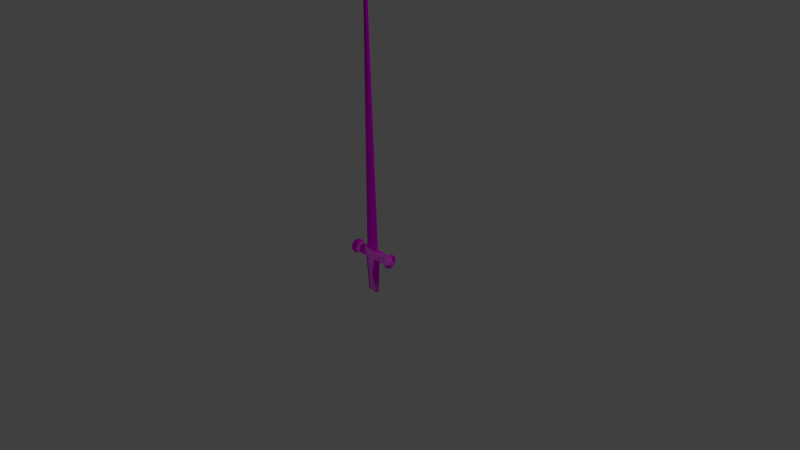 # Source: sword.blend  (saved by Blender 2.72.0; exported with 4.5.12 LTS)
import bpy
from mathutils import Matrix  # noqa: F401  (used for matrix-valued properties, if any)

bpy.ops.wm.read_factory_settings(use_empty=True)
scene = bpy.context.scene
scene.name = 'Scene'

# ---- collections
col_collection_1 = bpy.data.collections.new('Collection 1'); scene.collection.children.link(col_collection_1)

# ---- images (referenced by path relative to the original .blend; pixels are not part of the script)
import os
ASSET_DIR = os.environ.get("B2B_ASSET_DIR", "")  # directory of the original .blend (textures are referenced by path, not embedded)
HERE = os.path.dirname(os.path.abspath(__file__))  # packed textures are extracted next to this script under _unpacked/

def load_image(name, relpath, width, height, colorspace="sRGB"):
    """Load a texture the original file referenced (path relative to the .blend, or extracted next to this script)."""
    p = next((c for c in (os.path.join(HERE, relpath), os.path.join(ASSET_DIR, relpath)) if relpath and os.path.exists(c)), "")
    if p:
        img = bpy.data.images.load(p, check_existing=True)
        img.name = name
    else:  # same state as the original file: an image datablock whose file is absent (Cycles renders it pink)
        img = bpy.data.images.new(name, width, height)
        img.source = "FILE"
        img.filepath = "//" + (relpath or name)
    img.colorspace_settings.name = colorspace
    return img
img_file1 = load_image('file1', 'SwordUV copy.jpg', 1024, 1024, 'sRGB')

# ---- materials (node trees are filled in below, after node groups)
mat_blinn1 = bpy.data.materials.new('blinn1')
mat_blinn1.alpha_threshold = 0.0
mat_blinn1.diffuse_color = (1.0, 1.0, 1.0, 1.0)
mat_blinn1.roughness = 0.5

# ---- material node trees
mat_blinn1.use_nodes = True; mat_blinn1.node_tree.nodes.clear()
_N = mat_blinn1.node_tree.nodes; _L = mat_blinn1.node_tree.links
n0 = _N.new('ShaderNodeOutputMaterial'); n0.name = 'Material Output'; n0.location = (1200, 880)
n0.label = 'Material Out'
n1 = _N.new('ShaderNodeAddShader'); n1.name = 'Add Shader'; n1.location = (1000, 880)
n1.label = 'Shader Add Refl'
n2 = _N.new('ShaderNodeAddShader'); n2.name = 'Add Shader.001'; n2.location = (800, 880)
n2.label = 'Shader Add Spec'
n3 = _N.new('ShaderNodeBsdfRefraction'); n3.name = 'Refraction BSDF'; n3.location = (1200, 220)
n3.label = 'Refl BSDF'
n4 = _N.new('ShaderNodeMix'); n4.name = 'Mix'; n4.location = (1000, 220)
n4.label = 'Mix Color/Refl'
n4.data_type = 'RGBA'
n4.blend_type = 'MULTIPLY'
n4.inputs[0].default_value = 1.0
n4.inputs[6].default_value = (1.0, 1.0, 1.0, 1.0)
n4.inputs[7].default_value = (0.5, 0.5, 0.5, 0.5)
n5 = _N.new('ShaderNodeMixShader'); n5.name = 'Mix Shader'; n5.location = (600, 880)
n5.label = 'Shader Mix Alpha'
n6 = _N.new('ShaderNodeBsdfTransparent'); n6.name = 'Transparent BSDF'; n6.location = (400, 880)
n6.label = 'Alpha BSDF'
n6.mute = True
n7 = _N.new('ShaderNodeMix'); n7.name = 'Mix.001'; n7.location = (200, 1100)
n7.label = 'Mix Color/Alpha'
n7.data_type = 'RGBA'
n7.blend_type = 'MULTIPLY'
n7.inputs[0].default_value = 1.0
n7.inputs[6].default_value = (1.0, 1.0, 1.0, 1.0)
n7.inputs[7].default_value = (1.0, 1.0, 1.0, 1.0)
n8 = _N.new('ShaderNodeBsdfDiffuse'); n8.name = 'Diffuse BSDF'; n8.location = (400, 660)
n8.label = 'Diff BSDF'
n9 = _N.new('ShaderNodeMix'); n9.name = 'Mix.002'; n9.location = (200, 660)
n9.label = 'Mix Color/Diffuse'
n9.data_type = 'RGBA'
n9.blend_type = 'MULTIPLY'
n9.inputs[0].default_value = 1.0
n9.inputs[6].default_value = (1.0, 1.0, 1.0, 1.0)
n10 = _N.new('ShaderNodeBsdfAnisotropic'); n10.name = 'Glossy BSDF'; n10.location = (400, 220)
n10.label = 'Spec BSDF'
n10.distribution = 'GGX'
n11 = _N.new('ShaderNodeMix'); n11.name = 'Mix.003'; n11.location = (200, 220)
n11.label = 'Mix Color/Spec'
n11.data_type = 'RGBA'
n11.blend_type = 'MULTIPLY'
n11.inputs[0].default_value = 1.0
n11.inputs[6].default_value = (0.25, 0.25, 0.25, 1.0)
n11.inputs[7].default_value = (0.0, 0.0, 0.0, 1.0)
n12 = _N.new('ShaderNodeMix'); n12.name = 'Mix.004'; n12.location = (200, 0)
n12.label = 'Mix Color/Hardness'
n12.data_type = 'RGBA'
n12.blend_type = 'MULTIPLY'
n12.inputs[0].default_value = 1.0
n12.inputs[6].default_value = (0.1991, 0.1991, 0.1991, 0.1991)
n12.inputs[7].default_value = (1.0, 1.0, 1.0, 1.0)
n13 = _N.new('ShaderNodeNormalMap'); n13.name = 'Normal Map'; n13.location = (200, 440)
n13.label = 'Normal/Map'
n13.mute = True
n14 = _N.new('ShaderNodeMix'); n14.name = 'Mix.005'; n14.location = (1000, 660)
n14.label = 'Bump/Map'
n14.mute = True
n14.data_type = 'RGBA'
n14.blend_type = 'MULTIPLY'
n14.inputs[0].default_value = 1.0
n14.inputs[6].default_value = (1.0, 1.0, 1.0, 1.0)
n14.inputs[7].default_value = (0.0, 0.0, 0.0, 1.0)
n15 = _N.new('ShaderNodeTexCoord'); n15.name = 'Texture Coordinate'; n15.location = (-600, 660)
n15.label = 'Texture Coords'
n16 = _N.new('ShaderNodeTexImage'); n16.name = 'Image Texture'; n16.location = (0, 660)
n16.width = 140
n16.image = img_file1
n17 = _N.new('ShaderNodeDisplacement'); n17.name = 'Displacement'; n17.location = (0, 0)
n17.inputs[1].default_value = 0.0
n17.inputs[2].default_value = 0.1
n18 = _N.new('ShaderNodeMath'); n18.name = 'Math'; n18.location = (0, 0)
n18.operation = 'POWER'
_L.new(n1.outputs[0], n0.inputs[0])
_L.new(n2.outputs[0], n1.inputs[0])
_L.new(n3.outputs[0], n1.inputs[1])
_L.new(n4.outputs[2], n3.inputs[0])
_L.new(n5.outputs[0], n2.inputs[0])
_L.new(n6.outputs[0], n5.inputs[1])
_L.new(n7.outputs[2], n5.inputs[0])
_L.new(n8.outputs[0], n5.inputs[2])
_L.new(n9.outputs[2], n8.inputs[0])
_L.new(n10.outputs[0], n2.inputs[1])
_L.new(n11.outputs[2], n10.inputs[0])
_L.new(n13.outputs[0], n8.inputs[2])
_L.new(n13.outputs[0], n10.inputs[4])
_L.new(n13.outputs[0], n3.inputs[3])
_L.new(n16.outputs[0], n9.inputs[7])
_L.new(n14.outputs[2], n17.inputs[0])
_L.new(n17.outputs[0], n0.inputs[2])
_L.new(n12.outputs[2], n18.inputs[0])
_L.new(n18.outputs[0], n10.inputs[1])
n0.is_active_output = True

# ---- world
world_world = bpy.data.worlds.new('World'); scene.world = world_world
world_world.color = (0.05088, 0.05088, 0.05088)
world_world.use_sun_shadow = False
world_world.sun_shadow_jitter_overblur = 0.0
world_world.cycles.sampling_method = 'MANUAL'
world_world.cycles.sample_map_resolution = 256

# ---- cameras
cam_camera = bpy.data.cameras.new('Camera')
cam_camera.clip_end = 100.0
cam_camera.lens = 35.0
cam_camera.sensor_width = 32.0
cam_camera.sensor_height = 18.0
cam_camera.ortho_scale = 7.314
cam_camera.dof.focus_distance = 0.0

# ---- lights
light_lamp = bpy.data.lights.new('Lamp', 'POINT')
light_lamp.transmission_factor = 0.0
light_lamp.cutoff_distance = 30.0
light_lamp.energy = 100.0
light_lamp.shadow_buffer_clip_start = 1.001
light_lamp.shadow_soft_size = 0.1
light_lamp.shadow_maximum_resolution = 0.006
light_lamp.use_absolute_resolution = True
light_lamp.cycles.use_multiple_importance_sampling = False

# ---- meshes
me_untitled = bpy.data.meshes.new('Untitled')
me_untitled.from_pydata([(-0.284, 0.05954, 0.3315), (-0.284, 0.04315, 0.354), (-0.284, 0.01899, 0.368), (-0.284, -0.00875, 0.3709), (-0.284, -0.03528, 0.3623), (-0.284, -0.05601, 0.3436), (-0.284, -0.06735, 0.3181), (-0.284, -0.06735, 0.2902), (-0.284, -0.05601, 0.2647), (-0.284, -0.03528, 0.2461), (-0.284, -0.00875, 0.2375), (-0.284, 0.01899, 0.2404), (-0.284, 0.04315, 0.2543), (-0.284, 0.05954, 0.2769), (-0.284, 0.06534, 0.3042), (-0.09632, 0.05954, 0.3315), (-0.09632, 0.04315, 0.354), (-0.09632, 0.01899, 0.368), (-0.09632, -0.00875, 0.3709), (-0.09632, -0.03528, 0.3623), (-0.09632, -0.05601, 0.3436), (-0.09632, -0.06735, 0.3181), (-0.09632, -0.06735, 0.2902), (-0.09632, -0.05601, 0.2647), (-0.09632, -0.03528, 0.2461), (-0.09632, -0.00875, 0.2375), (-0.09632, 0.01899, 0.2404), (-0.09632, 0.04315, 0.2543), (-0.09632, 0.05954, 0.2769), (-0.09632, 0.06534, 0.3042), (-0.07941, 0.05954, 0.3315), (-0.07941, 0.04315, 0.354), (-0.07941, 0.01899, 0.368), (-0.03453, -0.008749, 4.044), (-0.07941, -0.03528, 0.3623), (-0.07941, -0.05601, 0.3436), (-0.07941, -0.06735, 0.3181), (-0.07941, -0.06735, 0.2902), (-0.07941, -0.05601, 0.2647), (-0.07941, -0.03528, 0.2461), (-0.07941, -0.00875, 0.2375), (-0.07941, 0.01899, 0.2404), (-0.07941, 0.04315, 0.2543), (-0.07941, 0.05954, 0.2769), (-0.07941, 0.06534, 0.3042), (0.06786, 0.05954, 0.3315), (0.06786, 0.04315, 0.354), (0.06786, 0.01899, 0.368), (0.02297, -0.008749, 4.044), (0.06786, -0.03528, 0.3623), (0.06786, -0.05601, 0.3436), (0.06786, -0.06735, 0.3181), (0.06786, -0.06735, 0.2902), (0.06786, -0.05601, 0.2647), (0.06786, -0.03528, 0.2461), (0.06786, -0.00875, 0.2375), (0.06786, 0.01899, 0.2404), (0.06786, 0.04315, 0.2543), (0.06786, 0.05954, 0.2769), (0.06786, 0.06534, 0.3042), (0.08431, 0.05954, 0.3315), (0.08431, 0.04315, 0.354), (0.08431, 0.01899, 0.368), (0.08431, -0.00875, 0.3709), (0.08431, -0.03528, 0.3623), (0.08431, -0.05601, 0.3436), (0.08431, -0.06735, 0.3181), (0.08431, -0.06735, 0.2902), (0.08431, -0.05601, 0.2647), (0.08431, -0.03528, 0.2461), (0.08431, -0.00875, 0.2375), (0.08431, 0.01899, 0.2404), (0.08431, 0.04315, 0.2543), (0.08431, 0.05954, 0.2769), (0.08431, 0.06534, 0.3042), (0.2869, 0.05954, 0.3315), (0.2869, 0.04315, 0.354), (0.2869, 0.01899, 0.368), (0.2869, -0.00875, 0.3709), (0.2869, -0.03528, 0.3623), (0.2869, -0.05601, 0.3436), (0.2869, -0.06735, 0.3181), (0.2869, -0.06735, 0.2902), (0.2869, -0.05601, 0.2647), (0.2869, -0.03528, 0.2461), (0.2869, -0.00875, 0.2375), (0.2869, 0.01899, 0.2404), (0.2869, 0.04315, 0.2543), (0.2869, 0.05954, 0.2769), (0.2869, 0.06534, 0.3042), (0.06786, -0.00875, -0.2433), (0.06107, 0.02239, -0.2403), (0.06036, -0.02982, -0.2346), (0.03609, -0.0491, -0.216), (-0.04765, -0.04841, -0.216), (-0.06714, -0.03119, -0.2346), (-0.07941, -0.00875, -0.2433), (-0.07398, 0.01899, -0.2403), (-0.04856, 0.04521, -0.2264), (0.037, 0.04589, -0.2264), (-0.2891, 0.08198, 0.3414), (-0.2891, 0.05958, 0.3723), (-0.2891, 0.02658, 0.3913), (-0.2891, -0.01132, 0.3953), (-0.2891, -0.04756, 0.3835), (-0.2891, -0.07587, 0.358), (-0.2891, -0.09137, 0.3232), (-0.2891, -0.09137, 0.2851), (-0.2891, -0.07587, 0.2503), (-0.2891, -0.04756, 0.2248), (-0.2891, -0.01132, 0.213), (-0.2891, 0.02658, 0.217), (-0.2891, 0.05958, 0.2361), (-0.2891, 0.08198, 0.2669), (-0.2891, 0.0899, 0.3042), (0.292, 0.08198, 0.3414), (0.292, 0.05958, 0.3723), (0.292, 0.02658, 0.3913), (0.292, -0.01132, 0.3953), (0.292, -0.04756, 0.3835), (0.292, -0.07588, 0.358), (0.292, -0.09137, 0.3232), (0.292, -0.09137, 0.2851), (0.292, -0.07588, 0.2503), (0.292, -0.04756, 0.2248), (0.292, -0.01132, 0.213), (0.292, 0.02658, 0.217), (0.292, 0.05958, 0.2361), (0.292, 0.08198, 0.2669), (0.292, 0.0899, 0.3042), (-0.3203, 0.08198, 0.3414), (-0.3203, 0.05958, 0.3723), (-0.3203, -0.001738, 0.3042), (-0.3203, 0.02658, 0.3913), (-0.3203, -0.01132, 0.3953), (-0.3203, -0.04756, 0.3835), (-0.3203, -0.07587, 0.358), (-0.3203, -0.09137, 0.3232), (-0.3203, -0.09137, 0.2851), (-0.3203, -0.07587, 0.2503), (-0.3203, -0.04756, 0.2248), (-0.3203, -0.01132, 0.213), (-0.3203, 0.02658, 0.217), (-0.3203, 0.05958, 0.2361), (-0.3203, 0.08198, 0.2669), (-0.3203, 0.0899, 0.3042), (0.3232, 0.08198, 0.3414), (0.3232, 0.05958, 0.3723), (0.3232, -0.001738, 0.3042), (0.3232, 0.02658, 0.3913), (0.3232, -0.01132, 0.3953), (0.3232, -0.04756, 0.3835), (0.3232, -0.07588, 0.358), (0.3232, -0.09137, 0.3232), (0.3232, -0.09137, 0.2851), (0.3232, -0.07588, 0.2503), (0.3232, -0.04756, 0.2248), (0.3232, -0.01132, 0.213), (0.3232, 0.02658, 0.217), (0.3232, 0.05958, 0.2361), (0.3232, 0.08198, 0.2669), (0.3232, 0.0899, 0.3042)], [], [(0, 1, 16, 15), (1, 2, 17, 16), (2, 3, 18, 17), (3, 4, 19, 18), (4, 5, 20, 19), (5, 6, 21, 20), (6, 7, 22, 21), (7, 8, 23, 22), (8, 9, 24, 23), (9, 10, 25, 24), (10, 11, 26, 25), (11, 12, 27, 26), (12, 13, 28, 27), (13, 14, 29, 28), (14, 0, 15, 29), (15, 16, 31, 30), (16, 17, 32, 31), (17, 18, 33, 32), (18, 19, 34, 33), (19, 20, 35, 34), (20, 21, 36, 35), (21, 22, 37, 36), (22, 23, 38, 37), (23, 24, 39, 38), (24, 25, 40, 39), (25, 26, 41, 40), (26, 27, 42, 41), (27, 28, 43, 42), (28, 29, 44, 43), (29, 15, 30, 44), (30, 31, 46, 45), (31, 32, 47, 46), (32, 33, 48, 47), (33, 34, 49, 48), (34, 35, 50, 49), (35, 36, 51, 50), (36, 37, 52, 51), (37, 38, 53, 52), (91, 90, 92, 93, 94, 95, 96, 97, 98, 99), (42, 43, 58, 57), (43, 44, 59, 58), (44, 30, 45, 59), (45, 46, 61, 60), (46, 47, 62, 61), (47, 48, 63, 62), (48, 49, 64, 63), (49, 50, 65, 64), (50, 51, 66, 65), (51, 52, 67, 66), (52, 53, 68, 67), (53, 54, 69, 68), (54, 55, 70, 69), (55, 56, 71, 70), (56, 57, 72, 71), (57, 58, 73, 72), (58, 59, 74, 73), (59, 45, 60, 74), (60, 61, 76, 75), (61, 62, 77, 76), (62, 63, 78, 77), (63, 64, 79, 78), (64, 65, 80, 79), (65, 66, 81, 80), (66, 67, 82, 81), (67, 68, 83, 82), (68, 69, 84, 83), (69, 70, 85, 84), (70, 71, 86, 85), (71, 72, 87, 86), (72, 73, 88, 87), (73, 74, 89, 88), (74, 60, 75, 89), (131, 130, 132), (133, 131, 132), (134, 133, 132), (135, 134, 132), (136, 135, 132), (137, 136, 132), (138, 137, 132), (139, 138, 132), (140, 139, 132), (141, 140, 132), (142, 141, 132), (143, 142, 132), (144, 143, 132), (145, 144, 132), (130, 145, 132), (146, 147, 148), (147, 149, 148), (149, 150, 148), (150, 151, 148), (151, 152, 148), (152, 153, 148), (153, 154, 148), (154, 155, 148), (155, 156, 148), (156, 157, 148), (157, 158, 148), (158, 159, 148), (159, 160, 148), (160, 161, 148), (161, 146, 148), (56, 55, 90, 91), (55, 54, 92, 90), (54, 53, 93, 92), (53, 38, 94, 93), (38, 39, 95, 94), (39, 40, 96, 95), (40, 41, 97, 96), (41, 42, 98, 97), (42, 57, 99, 98), (57, 56, 91, 99), (1, 0, 100, 101), (2, 1, 101, 102), (3, 2, 102, 103), (4, 3, 103, 104), (5, 4, 104, 105), (6, 5, 105, 106), (7, 6, 106, 107), (8, 7, 107, 108), (9, 8, 108, 109), (10, 9, 109, 110), (11, 10, 110, 111), (12, 11, 111, 112), (13, 12, 112, 113), (14, 13, 113, 114), (0, 14, 114, 100), (75, 76, 116, 115), (76, 77, 117, 116), (77, 78, 118, 117), (78, 79, 119, 118), (79, 80, 120, 119), (80, 81, 121, 120), (81, 82, 122, 121), (82, 83, 123, 122), (83, 84, 124, 123), (84, 85, 125, 124), (85, 86, 126, 125), (86, 87, 127, 126), (87, 88, 128, 127), (88, 89, 129, 128), (89, 75, 115, 129), (101, 100, 130, 131), (102, 101, 131, 133), (103, 102, 133, 134), (104, 103, 134, 135), (105, 104, 135, 136), (106, 105, 136, 137), (107, 106, 137, 138), (108, 107, 138, 139), (109, 108, 139, 140), (110, 109, 140, 141), (111, 110, 141, 142), (112, 111, 142, 143), (113, 112, 143, 144), (114, 113, 144, 145), (100, 114, 145, 130), (115, 116, 147, 146), (116, 117, 149, 147), (117, 118, 150, 149), (118, 119, 151, 150), (119, 120, 152, 151), (120, 121, 153, 152), (121, 122, 154, 153), (122, 123, 155, 154), (123, 124, 156, 155), (124, 125, 157, 156), (125, 126, 158, 157), (126, 127, 159, 158), (127, 128, 160, 159), (128, 129, 161, 160), (129, 115, 146, 161)])
me_untitled.polygons.foreach_set('use_smooth', [True] * 172)
_uv = me_untitled.uv_layers.new(name='map1')
_uv.uv.foreach_set('vector', [0.3024, 0.07504, 0.2979, 0.07504, 0.2979, 0.05103, 0.3024, 0.05103, 0.2979, 0.07504, 0.2914, 0.07504, 0.2914, 0.05103, 0.2979, 0.05103, 0.2914, 0.07504, 0.2839, 0.07504, 0.2839, 0.05103, 0.2914, 0.05103, 0.2839, 0.07504, 0.2767, 0.07504, 0.2767, 0.05103, 0.2839, 0.05103, 0.2767, 0.07504, 0.2711, 0.07504, 0.2711, 0.05103, 0.2767, 0.05103, 0.09627, 0.1534, 0.09627, 0.1465, 0.1203, 0.1465, 0.1203, 0.1534, 0.09627, 0.1465, 0.09627, 0.1389, 0.1203, 0.1389, 0.1203, 0.1465, 0.09627, 0.1389, 0.09627, 0.132, 0.1203, 0.132, 0.1203, 0.1389, 0.09627, 0.132, 0.09627, 0.127, 0.1203, 0.127, 0.1203, 0.132, 0.3094, 0.001992, 0.3165, 0.001992, 0.3165, 0.02601, 0.3094, 0.02601, 0.3165, 0.001992, 0.324, 0.001992, 0.324, 0.02601, 0.3165, 0.02601, 0.324, 0.001992, 0.3306, 0.001992, 0.3306, 0.02601, 0.324, 0.02601, 0.3306, 0.001992, 0.335, 0.001992, 0.335, 0.02601, 0.3306, 0.02601, 0.3421, 0.001992, 0.3495, 0.001992, 0.3495, 0.02601, 0.3421, 0.02601, 0.3495, 0.001992, 0.3569, 0.001992, 0.3569, 0.02601, 0.3495, 0.02601, 0.3024, 0.05103, 0.2979, 0.05103, 0.2979, 0.04886, 0.3024, 0.04886, 0.2979, 0.05103, 0.2914, 0.05103, 0.2914, 0.04886, 0.2979, 0.04886, 0.01607, 0.9965, 0.008566, 0.9957, 0.008566, 0.001992, 0.01607, 0.9965, 0.008566, 0.9957, 0.001389, 0.998, 0.001389, 0.998, 0.008566, 0.001992, 0.2767, 0.05103, 0.2711, 0.05103, 0.2711, 0.04886, 0.2767, 0.04886, 0.1203, 0.1534, 0.1203, 0.1465, 0.1224, 0.1465, 0.1224, 0.1534, 0.1203, 0.1465, 0.1203, 0.1389, 0.1224, 0.1389, 0.1224, 0.1465, 0.1203, 0.1389, 0.1203, 0.132, 0.1224, 0.132, 0.1224, 0.1389, 0.1203, 0.132, 0.1203, 0.127, 0.1224, 0.127, 0.1224, 0.132, 0.3094, 0.02601, 0.3165, 0.02601, 0.3165, 0.02817, 0.3094, 0.02817, 0.3165, 0.02601, 0.324, 0.02601, 0.324, 0.02817, 0.3165, 0.02817, 0.324, 0.02601, 0.3306, 0.02601, 0.3306, 0.02817, 0.324, 0.02817, 0.3306, 0.02601, 0.335, 0.02601, 0.335, 0.02817, 0.3306, 0.02817, 0.3421, 0.02601, 0.3495, 0.02601, 0.3495, 0.02817, 0.3421, 0.02817, 0.3495, 0.02601, 0.3569, 0.02601, 0.3569, 0.02817, 0.3495, 0.02817, 0.3024, 0.04886, 0.2979, 0.04886, 0.2979, 0.03002, 0.3024, 0.03002, 0.2979, 0.04886, 0.2914, 0.04886, 0.2914, 0.03002, 0.2979, 0.03002, 0.07078, 0.9965, 0.07652, 0.001992, 0.08388, 0.001992, 0.08962, 0.9965, 0.02917, 0.998, 0.02343, 0.001992, 0.04227, 0.001992, 0.03653, 0.998, 0.2767, 0.04886, 0.2711, 0.04886, 0.2711, 0.03002, 0.2767, 0.03002, 0.1224, 0.1534, 0.1224, 0.1465, 0.1413, 0.1465, 0.1413, 0.1534, 0.1224, 0.1465, 0.1224, 0.1389, 0.1413, 0.1389, 0.1413, 0.1465, 0.1224, 0.1389, 0.1224, 0.132, 0.1413, 0.132, 0.1413, 0.1389, 0.6734, 0.008351, 0.6742, 0.01678, 0.6733, 0.02248, 0.6702, 0.02769, 0.6594, 0.02751, 0.6569, 0.02285, 0.6554, 0.01678, 0.6561, 0.00927, 0.6593, 0.002178, 0.6703, 0.001992, 0.3306, 0.02817, 0.335, 0.02817, 0.335, 0.04701, 0.3306, 0.04701, 0.3421, 0.02817, 0.3495, 0.02817, 0.3495, 0.04701, 0.3421, 0.04701, 0.3495, 0.02817, 0.3569, 0.02817, 0.3569, 0.04701, 0.3495, 0.04701, 0.3024, 0.03002, 0.2979, 0.03002, 0.2979, 0.02791, 0.3024, 0.02791, 0.2979, 0.03002, 0.2914, 0.03002, 0.2914, 0.02791, 0.2979, 0.02791, 0.0636, 0.003535, 0.0561, 0.998, 0.0561, 0.004324, 0.0636, 0.003535, 0.0561, 0.998, 0.04892, 0.001992, 0.04892, 0.001992, 0.0561, 0.004324, 0.2767, 0.03002, 0.2711, 0.03002, 0.2711, 0.02791, 0.2767, 0.02791, 0.1413, 0.1534, 0.1413, 0.1465, 0.1434, 0.1465, 0.1434, 0.1534, 0.1413, 0.1465, 0.1413, 0.1389, 0.1434, 0.1389, 0.1434, 0.1465, 0.1413, 0.1389, 0.1413, 0.132, 0.1434, 0.132, 0.1434, 0.1389, 0.1413, 0.132, 0.1413, 0.127, 0.1434, 0.127, 0.1434, 0.132, 0.3094, 0.04701, 0.3165, 0.04701, 0.3165, 0.04912, 0.3094, 0.04912, 0.3165, 0.04701, 0.324, 0.04701, 0.324, 0.04912, 0.3165, 0.04912, 0.324, 0.04701, 0.3306, 0.04701, 0.3306, 0.04912, 0.324, 0.04912, 0.3306, 0.04701, 0.335, 0.04701, 0.335, 0.04912, 0.3306, 0.04912, 0.3421, 0.04701, 0.3495, 0.04701, 0.3495, 0.04912, 0.3421, 0.04912, 0.3495, 0.04701, 0.3569, 0.04701, 0.3569, 0.04912, 0.3495, 0.04912, 0.3024, 0.02791, 0.2979, 0.02791, 0.2979, 0.001992, 0.3024, 0.001992, 0.2979, 0.02791, 0.2914, 0.02791, 0.2914, 0.001992, 0.2979, 0.001992, 0.2914, 0.02791, 0.2839, 0.02791, 0.2839, 0.001992, 0.2914, 0.001992, 0.2839, 0.02791, 0.2767, 0.02791, 0.2767, 0.001992, 0.2839, 0.001992, 0.2767, 0.02791, 0.2711, 0.02791, 0.2711, 0.001992, 0.2767, 0.001992, 0.1434, 0.1534, 0.1434, 0.1465, 0.1693, 0.1465, 0.1693, 0.1534, 0.1434, 0.1465, 0.1434, 0.1389, 0.1693, 0.1389, 0.1693, 0.1465, 0.1434, 0.1389, 0.1434, 0.132, 0.1693, 0.132, 0.1693, 0.1389, 0.1434, 0.132, 0.1434, 0.127, 0.1693, 0.127, 0.1693, 0.132, 0.3094, 0.04912, 0.3165, 0.04912, 0.3165, 0.07504, 0.3094, 0.07504, 0.3165, 0.04912, 0.324, 0.04912, 0.324, 0.07504, 0.3165, 0.07504, 0.324, 0.04912, 0.3306, 0.04912, 0.3306, 0.07504, 0.324, 0.07504, 0.3306, 0.04912, 0.335, 0.04912, 0.335, 0.07504, 0.3306, 0.07504, 0.3421, 0.04912, 0.3495, 0.04912, 0.3495, 0.07504, 0.3421, 0.07504, 0.3495, 0.04912, 0.3569, 0.04912, 0.3569, 0.07504, 0.3495, 0.07504, 0.5177, 0.008224, 0.5238, 0.01656, 0.5012, 0.02665, 0.5088, 0.00307, 0.5177, 0.008224, 0.5012, 0.02665, 0.4986, 0.001992, 0.5088, 0.00307, 0.5012, 0.02665, 0.4888, 0.005178, 0.4986, 0.001992, 0.5012, 0.02665, 0.4811, 0.01208, 0.4888, 0.005178, 0.5012, 0.02665, 0.4769, 0.02149, 0.4811, 0.01208, 0.5012, 0.02665, 0.4769, 0.0318, 0.4769, 0.02149, 0.5012, 0.02665, 0.4811, 0.04122, 0.4769, 0.0318, 0.5012, 0.02665, 0.4888, 0.04812, 0.4811, 0.04122, 0.5012, 0.02665, 0.4986, 0.05131, 0.4888, 0.04812, 0.5012, 0.02665, 0.5088, 0.05023, 0.4986, 0.05131, 0.5012, 0.02665, 0.5177, 0.04507, 0.5088, 0.05023, 0.5012, 0.02665, 0.5238, 0.03673, 0.5177, 0.04507, 0.5012, 0.02665, 0.5259, 0.02665, 0.5238, 0.03673, 0.5012, 0.02665, 0.5238, 0.01656, 0.5259, 0.02665, 0.5012, 0.02665, 0.4109, 0.03673, 0.4048, 0.04507, 0.3882, 0.02665, 0.4048, 0.04507, 0.3959, 0.05023, 0.3882, 0.02665, 0.3959, 0.05023, 0.3856, 0.05131, 0.3882, 0.02665, 0.3856, 0.05131, 0.3758, 0.04812, 0.3882, 0.02665, 0.3758, 0.04812, 0.3682, 0.04122, 0.3882, 0.02665, 0.3682, 0.04122, 0.364, 0.0318, 0.3882, 0.02665, 0.364, 0.0318, 0.364, 0.02149, 0.3882, 0.02665, 0.364, 0.02149, 0.3682, 0.01208, 0.3882, 0.02665, 0.3682, 0.01208, 0.3758, 0.005178, 0.3882, 0.02665, 0.3758, 0.005178, 0.3856, 0.001992, 0.3882, 0.02665, 0.3856, 0.001992, 0.3959, 0.00307, 0.3882, 0.02665, 0.3959, 0.00307, 0.4048, 0.008224, 0.3882, 0.02665, 0.4048, 0.008224, 0.4109, 0.01656, 0.3882, 0.02665, 0.4109, 0.01656, 0.413, 0.02665, 0.3882, 0.02665, 0.413, 0.02665, 0.4109, 0.03673, 0.3882, 0.02665, 0.1967, 0.1328, 0.1892, 0.132, 0.1892, 0.001992, 0.1976, 0.002781, 0.1892, 0.132, 0.182, 0.1344, 0.1835, 0.004324, 0.1892, 0.001992, 0.182, 0.1344, 0.1764, 0.1394, 0.1783, 0.009374, 0.1835, 0.004324, 0.1413, 0.132, 0.1224, 0.132, 0.1265, 0.001992, 0.1372, 0.001992, 0.211, 0.001992, 0.2166, 0.007042, 0.2177, 0.1371, 0.2131, 0.132, 0.2166, 0.007042, 0.2238, 0.009374, 0.2238, 0.1394, 0.2177, 0.1371, 0.2238, 0.009374, 0.2313, 0.008585, 0.2313, 0.1386, 0.2238, 0.1394, 0.2313, 0.008585, 0.2378, 0.004812, 0.2384, 0.1349, 0.2313, 0.1386, 0.2456, 0.001992, 0.2645, 0.001992, 0.2605, 0.132, 0.2496, 0.132, 0.2032, 0.1366, 0.1967, 0.1328, 0.1976, 0.002781, 0.204, 0.006554, 0.4568, 0.04014, 0.4613, 0.03403, 0.4673, 0.03673, 0.4613, 0.04507, 0.4503, 0.04391, 0.4568, 0.04014, 0.4613, 0.04507, 0.4524, 0.05023, 0.4428, 0.0447, 0.4503, 0.04391, 0.4524, 0.05023, 0.4421, 0.05131, 0.4356, 0.04237, 0.4428, 0.0447, 0.4421, 0.05131, 0.4323, 0.04812, 0.43, 0.03732, 0.4356, 0.04237, 0.4323, 0.04812, 0.4246, 0.04122, 0.4269, 0.03042, 0.43, 0.03732, 0.4246, 0.04122, 0.4204, 0.0318, 0.4269, 0.02288, 0.4269, 0.03042, 0.4204, 0.0318, 0.4204, 0.02149, 0.43, 0.01598, 0.4269, 0.02288, 0.4204, 0.02149, 0.4246, 0.01208, 0.4356, 0.01093, 0.43, 0.01598, 0.4246, 0.01208, 0.4323, 0.005178, 0.4428, 0.008599, 0.4356, 0.01093, 0.4323, 0.005178, 0.4421, 0.001992, 0.4503, 0.009388, 0.4428, 0.008599, 0.4421, 0.001992, 0.4524, 0.00307, 0.4568, 0.01316, 0.4503, 0.009388, 0.4524, 0.00307, 0.4613, 0.008224, 0.4613, 0.01927, 0.4568, 0.01316, 0.4613, 0.008224, 0.4673, 0.01656, 0.4628, 0.02665, 0.4613, 0.01927, 0.4673, 0.01656, 0.4695, 0.02665, 0.4613, 0.03403, 0.4628, 0.02665, 0.4695, 0.02665, 0.4673, 0.03673, 0.5742, 0.01927, 0.5698, 0.01316, 0.5742, 0.008224, 0.5803, 0.01656, 0.5698, 0.01316, 0.5632, 0.009388, 0.5653, 0.00307, 0.5742, 0.008224, 0.5632, 0.009388, 0.5557, 0.008599, 0.555, 0.001992, 0.5653, 0.00307, 0.5557, 0.008599, 0.5485, 0.01093, 0.5452, 0.005178, 0.555, 0.001992, 0.5485, 0.01093, 0.5429, 0.01598, 0.5376, 0.01208, 0.5452, 0.005178, 0.5429, 0.01598, 0.5399, 0.02288, 0.5334, 0.02149, 0.5376, 0.01208, 0.5399, 0.02288, 0.5399, 0.03042, 0.5334, 0.0318, 0.5334, 0.02149, 0.5399, 0.03042, 0.5429, 0.03732, 0.5376, 0.04122, 0.5334, 0.0318, 0.5429, 0.03732, 0.5485, 0.04237, 0.5452, 0.04812, 0.5376, 0.04122, 0.5485, 0.04237, 0.5557, 0.0447, 0.555, 0.05131, 0.5452, 0.04812, 0.5557, 0.0447, 0.5632, 0.04391, 0.5653, 0.05023, 0.555, 0.05131, 0.5632, 0.04391, 0.5698, 0.04014, 0.5742, 0.04507, 0.5653, 0.05023, 0.5698, 0.04014, 0.5742, 0.03403, 0.5803, 0.03673, 0.5742, 0.04507, 0.5742, 0.03403, 0.5758, 0.02665, 0.5824, 0.02665, 0.5803, 0.03673, 0.5758, 0.02665, 0.5742, 0.01927, 0.5803, 0.01656, 0.5824, 0.02665, 0.5898, 0.008052, 0.5898, 0.001992, 0.5938, 0.001992, 0.5938, 0.008052, 0.5898, 0.01698, 0.5898, 0.008052, 0.5938, 0.008052, 0.5938, 0.01698, 0.5898, 0.02723, 0.5898, 0.01698, 0.5938, 0.01698, 0.5938, 0.02723, 0.5898, 0.03704, 0.5898, 0.02723, 0.5938, 0.02723, 0.5938, 0.03704, 0.5898, 0.0447, 0.5898, 0.03704, 0.5938, 0.03704, 0.5938, 0.0447, 0.6266, 0.02862, 0.6266, 0.03804, 0.6226, 0.03804, 0.6226, 0.02862, 0.6266, 0.01831, 0.6266, 0.02862, 0.6226, 0.02862, 0.6226, 0.01831, 0.6266, 0.00889, 0.6266, 0.01831, 0.6226, 0.01831, 0.6226, 0.00889, 0.6266, 0.001992, 0.6266, 0.00889, 0.6226, 0.00889, 0.6226, 0.001992, 0.6375, 0.02723, 0.6375, 0.03704, 0.6335, 0.03704, 0.6335, 0.02723, 0.6375, 0.01698, 0.6375, 0.02723, 0.6335, 0.02723, 0.6335, 0.01698, 0.6375, 0.008052, 0.6375, 0.01698, 0.6335, 0.01698, 0.6335, 0.008052, 0.6375, 0.001992, 0.6375, 0.008052, 0.6335, 0.008052, 0.6335, 0.001992, 0.6849, 0.01208, 0.6849, 0.02216, 0.6809, 0.02216, 0.6809, 0.01208, 0.6849, 0.001992, 0.6849, 0.01208, 0.6809, 0.01208, 0.6809, 0.001992, 0.6047, 0.001992, 0.6047, 0.008052, 0.6007, 0.008052, 0.6007, 0.001992, 0.6047, 0.008052, 0.6047, 0.01698, 0.6007, 0.01698, 0.6007, 0.008052, 0.6047, 0.01698, 0.6047, 0.02723, 0.6007, 0.02723, 0.6007, 0.01698, 0.6047, 0.02723, 0.6047, 0.03704, 0.6007, 0.03704, 0.6007, 0.02723, 0.6047, 0.03704, 0.6047, 0.0447, 0.6007, 0.0447, 0.6007, 0.03704, 0.6117, 0.03804, 0.6117, 0.02862, 0.6157, 0.02862, 0.6157, 0.03804, 0.6117, 0.02862, 0.6117, 0.01831, 0.6157, 0.01831, 0.6157, 0.02862, 0.6117, 0.01831, 0.6117, 0.00889, 0.6157, 0.00889, 0.6157, 0.01831, 0.6117, 0.00889, 0.6117, 0.001992, 0.6157, 0.001992, 0.6157, 0.00889, 0.6445, 0.03704, 0.6445, 0.02723, 0.6484, 0.02723, 0.6484, 0.03704, 0.6445, 0.02723, 0.6445, 0.01698, 0.6484, 0.01698, 0.6484, 0.02723, 0.6445, 0.01698, 0.6445, 0.008052, 0.6484, 0.008052, 0.6484, 0.01698, 0.6445, 0.008052, 0.6445, 0.001992, 0.6484, 0.001992, 0.6484, 0.008052, 0.6918, 0.02216, 0.6918, 0.01208, 0.6958, 0.01208, 0.6958, 0.02216, 0.6918, 0.01208, 0.6918, 0.001992, 0.6958, 0.001992, 0.6958, 0.01208])
me_untitled.materials.append(mat_blinn1)
me_untitled.use_remesh_preserve_volume = False
me_untitled.use_remesh_preserve_attributes = False
me_untitled.use_mirror_vertex_groups = False
me_untitled.update()

# ---- objects
ob_pcylinder1 = bpy.data.objects.new('pCylinder1', me_untitled)
ob_lamp = bpy.data.objects.new('Lamp', light_lamp)
ob_camera = bpy.data.objects.new('Camera', cam_camera)

# ---- transforms, parenting, visibility, modifiers, constraints
ob_pcylinder1.location = (-0.001455, -0.0008354, -0.2931)
ob_pcylinder1.color = (0.8, 0.8, 0.8, 1.0)
ob_pcylinder1.lineart.crease_threshold = 0.0
ob_lamp.location = (4.076, 1.005, 5.904)
ob_lamp.rotation_euler = (0.6503, 0.05522, 1.866)
ob_lamp.lock_rotations_4d = False
ob_lamp.empty_display_type = 'ARROWS'
ob_lamp.color = (0.0, 0.0, 0.0, 0.0)
ob_lamp.lineart.crease_threshold = 0.0
ob_camera.location = (7.481, -6.508, 5.344)
ob_camera.rotation_euler = (1.109, 0.01082, 0.8149)
ob_camera.lock_rotations_4d = False
ob_camera.empty_display_type = 'ARROWS'
ob_camera.color = (0.0, 0.0, 0.0, 0.0)
ob_camera.display_type = 'WIRE'
ob_camera.lineart.crease_threshold = 0.0

# ---- collection membership
col_collection_1.objects.link(ob_pcylinder1)
col_collection_1.objects.link(ob_lamp)
col_collection_1.objects.link(ob_camera)

# ---- scene / render settings (as saved in the file)
scene.camera = ob_camera
scene.frame_start = 1; scene.frame_end = 250; scene.frame_set(7)
scene.render.engine = 'CYCLES'
scene.render.resolution_percentage = 50
scene.render.dither_intensity = 0.0
scene.cycles.use_denoising = False
scene.cycles.samples = 10
scene.cycles.sampling_pattern = 'TABULATED_SOBOL'
scene.cycles.light_sampling_threshold = 0.0
scene.cycles.use_adaptive_sampling = False
scene.cycles.use_light_tree = False
scene.cycles.blur_glossy = 0.0
scene.cycles.pixel_filter_type = 'GAUSSIAN'
scene.cycles.sample_clamp_indirect = 0.0
scene.view_settings.view_transform = 'Standard'
bpy.context.view_layer.update()
